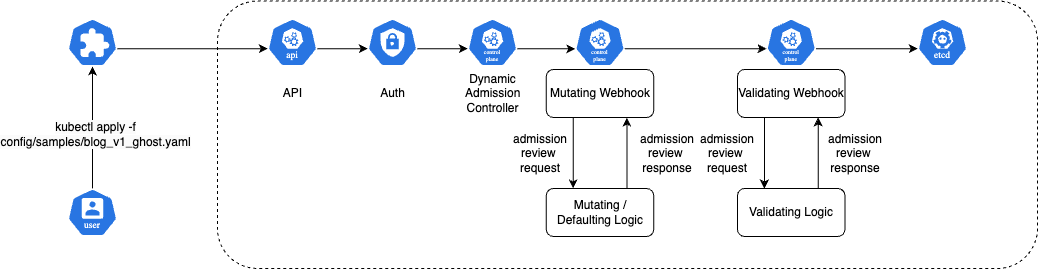

The diagram above was exported from draw.io. Its source (the exported page's mxGraphModel, read from the mxfile embedded in the PNG):
<mxGraphModel dx="1140" dy="724" grid="1" gridSize="10" guides="1" tooltips="1" connect="1" arrows="1" fold="1" page="1" pageScale="1" pageWidth="850" pageHeight="1100" math="0" shadow="0">
  <root>
    <mxCell id="0" />
    <mxCell id="1" parent="0" />
    <mxCell id="-2wpNqQqefDHXb3G9lqg-19" value="" style="rounded=1;whiteSpace=wrap;html=1;strokeColor=default;dashed=1;" vertex="1" parent="1">
      <mxGeometry x="250" y="212.5" width="820" height="267.5" as="geometry" />
    </mxCell>
    <mxCell id="-2wpNqQqefDHXb3G9lqg-58" style="edgeStyle=orthogonalEdgeStyle;rounded=0;orthogonalLoop=1;jettySize=auto;html=1;exitX=0.5;exitY=0;exitDx=0;exitDy=0;exitPerimeter=0;entryX=0.5;entryY=1;entryDx=0;entryDy=0;entryPerimeter=0;" edge="1" parent="1" source="-2wpNqQqefDHXb3G9lqg-1" target="-2wpNqQqefDHXb3G9lqg-15">
      <mxGeometry relative="1" as="geometry">
        <mxPoint x="125" y="330" as="targetPoint" />
      </mxGeometry>
    </mxCell>
    <mxCell id="-2wpNqQqefDHXb3G9lqg-63" value="&lt;span style=&quot;font-size: 12px; text-wrap: wrap; background-color: rgb(251, 251, 251);&quot;&gt;kubectl apply -f config/samples/blog_v1_ghost.yaml&lt;/span&gt;" style="edgeLabel;html=1;align=center;verticalAlign=middle;resizable=0;points=[];" vertex="1" connectable="0" parent="-2wpNqQqefDHXb3G9lqg-58">
      <mxGeometry x="-0.1148" y="-1" relative="1" as="geometry">
        <mxPoint x="1" as="offset" />
      </mxGeometry>
    </mxCell>
    <mxCell id="-2wpNqQqefDHXb3G9lqg-1" value="" style="aspect=fixed;sketch=0;html=1;dashed=0;whitespace=wrap;verticalLabelPosition=bottom;verticalAlign=top;fillColor=#2875E2;strokeColor=#ffffff;points=[[0.005,0.63,0],[0.1,0.2,0],[0.9,0.2,0],[0.5,0,0],[0.995,0.63,0],[0.72,0.99,0],[0.5,1,0],[0.28,0.99,0]];shape=mxgraph.kubernetes.icon2;kubernetesLabel=1;prIcon=user" vertex="1" parent="1">
      <mxGeometry x="100" y="400" width="50" height="48" as="geometry" />
    </mxCell>
    <mxCell id="-2wpNqQqefDHXb3G9lqg-2" value="" style="aspect=fixed;sketch=0;html=1;dashed=0;whitespace=wrap;verticalLabelPosition=bottom;verticalAlign=top;fillColor=#2875E2;strokeColor=#ffffff;points=[[0.005,0.63,0],[0.1,0.2,0],[0.9,0.2,0],[0.5,0,0],[0.995,0.63,0],[0.72,0.99,0],[0.5,1,0],[0.28,0.99,0]];shape=mxgraph.kubernetes.icon2;kubernetesLabel=1;prIcon=api" vertex="1" parent="1">
      <mxGeometry x="300" y="230" width="50" height="48" as="geometry" />
    </mxCell>
    <mxCell id="-2wpNqQqefDHXb3G9lqg-10" value="" style="aspect=fixed;sketch=0;html=1;dashed=0;whitespace=wrap;verticalLabelPosition=bottom;verticalAlign=top;fillColor=#2875E2;strokeColor=#ffffff;points=[[0.005,0.63,0],[0.1,0.2,0],[0.9,0.2,0],[0.5,0,0],[0.995,0.63,0],[0.72,0.99,0],[0.5,1,0],[0.28,0.99,0]];shape=mxgraph.kubernetes.icon2;prIcon=c_role" vertex="1" parent="1">
      <mxGeometry x="400" y="230" width="50" height="48" as="geometry" />
    </mxCell>
    <mxCell id="-2wpNqQqefDHXb3G9lqg-11" value="&lt;div&gt;API&lt;/div&gt;" style="text;strokeColor=none;align=center;fillColor=none;html=1;verticalAlign=middle;whiteSpace=wrap;rounded=0;" vertex="1" parent="1">
      <mxGeometry x="307.5" y="290" width="35" height="30" as="geometry" />
    </mxCell>
    <mxCell id="-2wpNqQqefDHXb3G9lqg-14" value="&lt;div&gt;Auth&lt;/div&gt;" style="text;strokeColor=none;align=center;fillColor=none;html=1;verticalAlign=middle;whiteSpace=wrap;rounded=0;" vertex="1" parent="1">
      <mxGeometry x="408" y="290" width="35" height="30" as="geometry" />
    </mxCell>
    <mxCell id="-2wpNqQqefDHXb3G9lqg-15" value="" style="aspect=fixed;sketch=0;html=1;dashed=0;whitespace=wrap;verticalLabelPosition=bottom;verticalAlign=top;fillColor=#2875E2;strokeColor=#ffffff;points=[[0.005,0.63,0],[0.1,0.2,0],[0.9,0.2,0],[0.5,0,0],[0.995,0.63,0],[0.72,0.99,0],[0.5,1,0],[0.28,0.99,0]];shape=mxgraph.kubernetes.icon2;prIcon=crd" vertex="1" parent="1">
      <mxGeometry x="100" y="230" width="50" height="48" as="geometry" />
    </mxCell>
    <mxCell id="-2wpNqQqefDHXb3G9lqg-16" value="" style="aspect=fixed;sketch=0;html=1;dashed=0;whitespace=wrap;verticalLabelPosition=bottom;verticalAlign=top;fillColor=#2875E2;strokeColor=#ffffff;points=[[0.005,0.63,0],[0.1,0.2,0],[0.9,0.2,0],[0.5,0,0],[0.995,0.63,0],[0.72,0.99,0],[0.5,1,0],[0.28,0.99,0]];shape=mxgraph.kubernetes.icon2;kubernetesLabel=1;prIcon=control_plane" vertex="1" parent="1">
      <mxGeometry x="500" y="230" width="50" height="48" as="geometry" />
    </mxCell>
    <mxCell id="-2wpNqQqefDHXb3G9lqg-17" value="Dynamic Admission Controller" style="text;strokeColor=none;align=center;fillColor=none;html=1;verticalAlign=middle;whiteSpace=wrap;rounded=0;" vertex="1" parent="1">
      <mxGeometry x="507.5" y="290" width="35" height="30" as="geometry" />
    </mxCell>
    <mxCell id="-2wpNqQqefDHXb3G9lqg-22" value="" style="aspect=fixed;sketch=0;html=1;dashed=0;whitespace=wrap;verticalLabelPosition=bottom;verticalAlign=top;fillColor=#2875E2;strokeColor=#ffffff;points=[[0.005,0.63,0],[0.1,0.2,0],[0.9,0.2,0],[0.5,0,0],[0.995,0.63,0],[0.72,0.99,0],[0.5,1,0],[0.28,0.99,0]];shape=mxgraph.kubernetes.icon2;kubernetesLabel=1;prIcon=control_plane" vertex="1" parent="1">
      <mxGeometry x="607.5" y="230" width="50" height="48" as="geometry" />
    </mxCell>
    <mxCell id="-2wpNqQqefDHXb3G9lqg-37" style="edgeStyle=orthogonalEdgeStyle;rounded=0;orthogonalLoop=1;jettySize=auto;html=1;exitX=0.75;exitY=0;exitDx=0;exitDy=0;entryX=0.75;entryY=1;entryDx=0;entryDy=0;" edge="1" parent="1" source="-2wpNqQqefDHXb3G9lqg-24" target="-2wpNqQqefDHXb3G9lqg-34">
      <mxGeometry relative="1" as="geometry" />
    </mxCell>
    <mxCell id="-2wpNqQqefDHXb3G9lqg-24" value="Mutating / Defaulting Logic" style="rounded=1;whiteSpace=wrap;html=1;" vertex="1" parent="1">
      <mxGeometry x="578.75" y="400" width="107.5" height="48" as="geometry" />
    </mxCell>
    <mxCell id="-2wpNqQqefDHXb3G9lqg-36" style="edgeStyle=orthogonalEdgeStyle;rounded=0;orthogonalLoop=1;jettySize=auto;html=1;exitX=0.25;exitY=1;exitDx=0;exitDy=0;entryX=0.25;entryY=0;entryDx=0;entryDy=0;" edge="1" parent="1" source="-2wpNqQqefDHXb3G9lqg-34" target="-2wpNqQqefDHXb3G9lqg-24">
      <mxGeometry relative="1" as="geometry" />
    </mxCell>
    <mxCell id="-2wpNqQqefDHXb3G9lqg-34" value="Mutating Webhook" style="rounded=1;whiteSpace=wrap;html=1;" vertex="1" parent="1">
      <mxGeometry x="578.75" y="281" width="107.5" height="48" as="geometry" />
    </mxCell>
    <mxCell id="-2wpNqQqefDHXb3G9lqg-39" value="" style="aspect=fixed;sketch=0;html=1;dashed=0;whitespace=wrap;verticalLabelPosition=bottom;verticalAlign=top;fillColor=#2875E2;strokeColor=#ffffff;points=[[0.005,0.63,0],[0.1,0.2,0],[0.9,0.2,0],[0.5,0,0],[0.995,0.63,0],[0.72,0.99,0],[0.5,1,0],[0.28,0.99,0]];shape=mxgraph.kubernetes.icon2;kubernetesLabel=1;prIcon=control_plane" vertex="1" parent="1">
      <mxGeometry x="798.75" y="230" width="50" height="48" as="geometry" />
    </mxCell>
    <mxCell id="-2wpNqQqefDHXb3G9lqg-40" style="edgeStyle=orthogonalEdgeStyle;rounded=0;orthogonalLoop=1;jettySize=auto;html=1;exitX=0.75;exitY=0;exitDx=0;exitDy=0;entryX=0.75;entryY=1;entryDx=0;entryDy=0;" edge="1" parent="1" source="-2wpNqQqefDHXb3G9lqg-41" target="-2wpNqQqefDHXb3G9lqg-43">
      <mxGeometry relative="1" as="geometry" />
    </mxCell>
    <mxCell id="-2wpNqQqefDHXb3G9lqg-41" value="Validating Logic" style="rounded=1;whiteSpace=wrap;html=1;" vertex="1" parent="1">
      <mxGeometry x="770" y="400" width="107.5" height="48" as="geometry" />
    </mxCell>
    <mxCell id="-2wpNqQqefDHXb3G9lqg-42" style="edgeStyle=orthogonalEdgeStyle;rounded=0;orthogonalLoop=1;jettySize=auto;html=1;exitX=0.25;exitY=1;exitDx=0;exitDy=0;entryX=0.25;entryY=0;entryDx=0;entryDy=0;" edge="1" parent="1" source="-2wpNqQqefDHXb3G9lqg-43" target="-2wpNqQqefDHXb3G9lqg-41">
      <mxGeometry relative="1" as="geometry" />
    </mxCell>
    <mxCell id="-2wpNqQqefDHXb3G9lqg-43" value="Validating Webhook" style="rounded=1;whiteSpace=wrap;html=1;" vertex="1" parent="1">
      <mxGeometry x="770" y="281" width="107.5" height="48" as="geometry" />
    </mxCell>
    <mxCell id="-2wpNqQqefDHXb3G9lqg-47" value="admission review&amp;nbsp;&lt;br&gt;request" style="text;strokeColor=none;align=center;fillColor=none;html=1;verticalAlign=middle;whiteSpace=wrap;rounded=0;" vertex="1" parent="1">
      <mxGeometry x="542.5" y="350" width="60" height="30" as="geometry" />
    </mxCell>
    <mxCell id="-2wpNqQqefDHXb3G9lqg-48" value="admission review&amp;nbsp;&lt;br&gt;response" style="text;strokeColor=none;align=center;fillColor=none;html=1;verticalAlign=middle;whiteSpace=wrap;rounded=0;" vertex="1" parent="1">
      <mxGeometry x="670" y="350" width="60" height="30" as="geometry" />
    </mxCell>
    <mxCell id="-2wpNqQqefDHXb3G9lqg-49" value="admission review&amp;nbsp;&lt;br&gt;request" style="text;strokeColor=none;align=center;fillColor=none;html=1;verticalAlign=middle;whiteSpace=wrap;rounded=0;" vertex="1" parent="1">
      <mxGeometry x="730" y="350" width="60" height="30" as="geometry" />
    </mxCell>
    <mxCell id="-2wpNqQqefDHXb3G9lqg-50" value="admission review&amp;nbsp;&lt;br&gt;response" style="text;strokeColor=none;align=center;fillColor=none;html=1;verticalAlign=middle;whiteSpace=wrap;rounded=0;" vertex="1" parent="1">
      <mxGeometry x="857.5" y="350" width="60" height="30" as="geometry" />
    </mxCell>
    <mxCell id="-2wpNqQqefDHXb3G9lqg-51" value="" style="aspect=fixed;sketch=0;html=1;dashed=0;whitespace=wrap;verticalLabelPosition=bottom;verticalAlign=top;fillColor=#2875E2;strokeColor=#ffffff;points=[[0.005,0.63,0],[0.1,0.2,0],[0.9,0.2,0],[0.5,0,0],[0.995,0.63,0],[0.72,0.99,0],[0.5,1,0],[0.28,0.99,0]];shape=mxgraph.kubernetes.icon2;kubernetesLabel=1;prIcon=etcd" vertex="1" parent="1">
      <mxGeometry x="950" y="230" width="50" height="48" as="geometry" />
    </mxCell>
    <mxCell id="-2wpNqQqefDHXb3G9lqg-53" style="edgeStyle=orthogonalEdgeStyle;rounded=0;orthogonalLoop=1;jettySize=auto;html=1;exitX=0.995;exitY=0.63;exitDx=0;exitDy=0;exitPerimeter=0;entryX=0.005;entryY=0.63;entryDx=0;entryDy=0;entryPerimeter=0;" edge="1" parent="1" source="-2wpNqQqefDHXb3G9lqg-2" target="-2wpNqQqefDHXb3G9lqg-10">
      <mxGeometry relative="1" as="geometry" />
    </mxCell>
    <mxCell id="-2wpNqQqefDHXb3G9lqg-54" style="edgeStyle=orthogonalEdgeStyle;rounded=0;orthogonalLoop=1;jettySize=auto;html=1;exitX=0.995;exitY=0.63;exitDx=0;exitDy=0;exitPerimeter=0;entryX=0.005;entryY=0.63;entryDx=0;entryDy=0;entryPerimeter=0;" edge="1" parent="1" source="-2wpNqQqefDHXb3G9lqg-10" target="-2wpNqQqefDHXb3G9lqg-16">
      <mxGeometry relative="1" as="geometry" />
    </mxCell>
    <mxCell id="-2wpNqQqefDHXb3G9lqg-55" style="edgeStyle=orthogonalEdgeStyle;rounded=0;orthogonalLoop=1;jettySize=auto;html=1;exitX=0.995;exitY=0.63;exitDx=0;exitDy=0;exitPerimeter=0;entryX=0.005;entryY=0.63;entryDx=0;entryDy=0;entryPerimeter=0;" edge="1" parent="1" source="-2wpNqQqefDHXb3G9lqg-16" target="-2wpNqQqefDHXb3G9lqg-22">
      <mxGeometry relative="1" as="geometry" />
    </mxCell>
    <mxCell id="-2wpNqQqefDHXb3G9lqg-56" style="edgeStyle=orthogonalEdgeStyle;rounded=0;orthogonalLoop=1;jettySize=auto;html=1;exitX=0.995;exitY=0.63;exitDx=0;exitDy=0;exitPerimeter=0;entryX=0.005;entryY=0.63;entryDx=0;entryDy=0;entryPerimeter=0;" edge="1" parent="1" source="-2wpNqQqefDHXb3G9lqg-22" target="-2wpNqQqefDHXb3G9lqg-39">
      <mxGeometry relative="1" as="geometry" />
    </mxCell>
    <mxCell id="-2wpNqQqefDHXb3G9lqg-57" style="edgeStyle=orthogonalEdgeStyle;rounded=0;orthogonalLoop=1;jettySize=auto;html=1;exitX=0.995;exitY=0.63;exitDx=0;exitDy=0;exitPerimeter=0;entryX=0.005;entryY=0.63;entryDx=0;entryDy=0;entryPerimeter=0;" edge="1" parent="1" source="-2wpNqQqefDHXb3G9lqg-39" target="-2wpNqQqefDHXb3G9lqg-51">
      <mxGeometry relative="1" as="geometry" />
    </mxCell>
    <mxCell id="-2wpNqQqefDHXb3G9lqg-62" style="edgeStyle=orthogonalEdgeStyle;rounded=0;orthogonalLoop=1;jettySize=auto;html=1;exitX=0.995;exitY=0.63;exitDx=0;exitDy=0;exitPerimeter=0;entryX=0.005;entryY=0.63;entryDx=0;entryDy=0;entryPerimeter=0;" edge="1" parent="1" source="-2wpNqQqefDHXb3G9lqg-15" target="-2wpNqQqefDHXb3G9lqg-2">
      <mxGeometry relative="1" as="geometry" />
    </mxCell>
  </root>
</mxGraphModel>